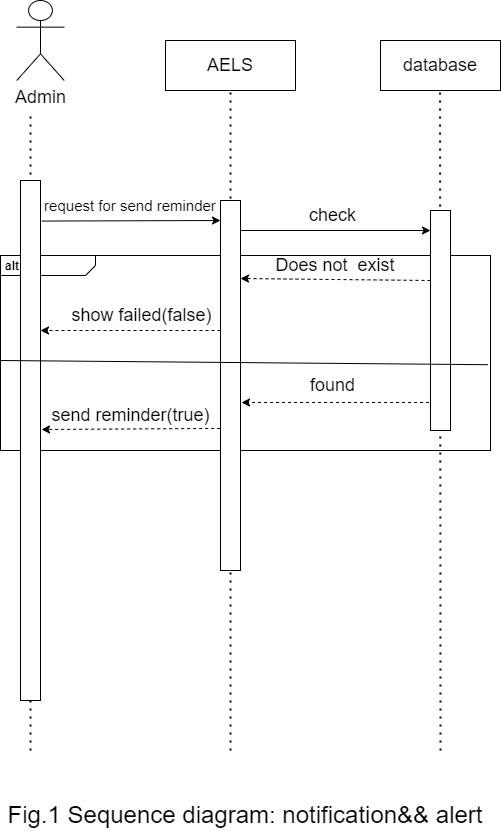

The diagram above was exported from draw.io. Its source (the exported page's mxGraphModel, read from the mxfile embedded in the PNG):
<mxGraphModel dx="1050" dy="621" grid="1" gridSize="10" guides="1" tooltips="1" connect="1" arrows="1" fold="1" page="1" pageScale="1" pageWidth="1200" pageHeight="1600" math="0" shadow="0">
  <root>
    <mxCell id="0" />
    <mxCell id="1" parent="0" />
    <mxCell id="2Zu2CP905tCq2mKBS2c_-1" value="&lt;p style=&quot;margin:0px;margin-top:4px;margin-left:5px;text-align:left;&quot;&gt;&lt;b&gt;alt&lt;/b&gt;&lt;/p&gt;" style="html=1;shape=mxgraph.sysml.package;overflow=fill;labelX=95;align=left;spacingLeft=5;verticalAlign=top;spacingTop=-3;" parent="1" vertex="1">
      <mxGeometry x="260" y="425" width="490" height="195" as="geometry" />
    </mxCell>
    <mxCell id="2Zu2CP905tCq2mKBS2c_-11" value="" style="endArrow=none;dashed=1;html=1;dashPattern=1 3;strokeWidth=2;rounded=0;entryX=0.5;entryY=1;entryDx=0;entryDy=0;" parent="1" edge="1">
      <mxGeometry width="50" height="50" relative="1" as="geometry">
        <mxPoint x="700" y="920" as="sourcePoint" />
        <mxPoint x="699.5699999999999" y="260" as="targetPoint" />
      </mxGeometry>
    </mxCell>
    <mxCell id="2Zu2CP905tCq2mKBS2c_-6" value="" style="endArrow=none;dashed=1;html=1;dashPattern=1 3;strokeWidth=2;rounded=0;entryX=0.5;entryY=1;entryDx=0;entryDy=0;" parent="1" target="2Zu2CP905tCq2mKBS2c_-4" edge="1">
      <mxGeometry width="50" height="50" relative="1" as="geometry">
        <mxPoint x="490" y="920" as="sourcePoint" />
        <mxPoint x="500" y="270" as="targetPoint" />
      </mxGeometry>
    </mxCell>
    <mxCell id="Z_9WDRyUb5o5biMiJgmR-1" value="" style="endArrow=none;dashed=1;html=1;dashPattern=1 3;strokeWidth=2;rounded=0;" parent="1" edge="1">
      <mxGeometry width="50" height="50" relative="1" as="geometry">
        <mxPoint x="290" y="920" as="sourcePoint" />
        <mxPoint x="290" y="280" as="targetPoint" />
      </mxGeometry>
    </mxCell>
    <mxCell id="2Zu2CP905tCq2mKBS2c_-2" value="" style="rounded=0;whiteSpace=wrap;html=1;" parent="1" vertex="1">
      <mxGeometry x="280" y="350" width="20" height="520" as="geometry" />
    </mxCell>
    <mxCell id="2Zu2CP905tCq2mKBS2c_-3" value="&lt;span style=&quot;font-size: 18px;&quot;&gt;Admin&lt;/span&gt;" style="shape=umlActor;verticalLabelPosition=bottom;verticalAlign=top;html=1;outlineConnect=0;" parent="1" vertex="1">
      <mxGeometry x="276.25" y="170" width="47.5" height="80" as="geometry" />
    </mxCell>
    <mxCell id="2Zu2CP905tCq2mKBS2c_-4" value="&lt;font style=&quot;font-size: 18px;&quot;&gt;AELS&lt;/font&gt;" style="rounded=0;whiteSpace=wrap;html=1;fontStyle=0" parent="1" vertex="1">
      <mxGeometry x="425" y="210" width="130" height="50" as="geometry" />
    </mxCell>
    <mxCell id="2Zu2CP905tCq2mKBS2c_-5" value="" style="rounded=0;whiteSpace=wrap;html=1;" parent="1" vertex="1">
      <mxGeometry x="480" y="370" width="20" height="370" as="geometry" />
    </mxCell>
    <mxCell id="2Zu2CP905tCq2mKBS2c_-7" value="" style="endArrow=classic;html=1;rounded=0;exitX=1.068;exitY=0.078;exitDx=0;exitDy=0;exitPerimeter=0;" parent="1" source="2Zu2CP905tCq2mKBS2c_-2" edge="1">
      <mxGeometry width="50" height="50" relative="1" as="geometry">
        <mxPoint x="310" y="390" as="sourcePoint" />
        <mxPoint x="480" y="390" as="targetPoint" />
      </mxGeometry>
    </mxCell>
    <mxCell id="2Zu2CP905tCq2mKBS2c_-8" value="&lt;span style=&quot;font-size: 15px;&quot;&gt;request for send reminder&lt;/span&gt;" style="text;html=1;align=center;verticalAlign=middle;whiteSpace=wrap;rounded=0;" parent="1" vertex="1">
      <mxGeometry x="300" y="360" width="180" height="30" as="geometry" />
    </mxCell>
    <mxCell id="2Zu2CP905tCq2mKBS2c_-10" value="" style="rounded=0;whiteSpace=wrap;html=1;" parent="1" vertex="1">
      <mxGeometry x="690" y="380" width="20" height="220" as="geometry" />
    </mxCell>
    <mxCell id="2Zu2CP905tCq2mKBS2c_-12" value="" style="endArrow=classic;html=1;rounded=0;" parent="1" edge="1">
      <mxGeometry width="50" height="50" relative="1" as="geometry">
        <mxPoint x="500" y="400" as="sourcePoint" />
        <mxPoint x="690" y="400" as="targetPoint" />
      </mxGeometry>
    </mxCell>
    <mxCell id="2Zu2CP905tCq2mKBS2c_-13" value="" style="endArrow=classic;html=1;rounded=0;dashed=1;" parent="1" edge="1">
      <mxGeometry width="50" height="50" relative="1" as="geometry">
        <mxPoint x="690" y="450" as="sourcePoint" />
        <mxPoint x="500" y="448" as="targetPoint" />
      </mxGeometry>
    </mxCell>
    <mxCell id="2Zu2CP905tCq2mKBS2c_-16" value="&lt;font style=&quot;font-size: 18px; font-weight: normal;&quot;&gt;database&lt;/font&gt;" style="rounded=0;whiteSpace=wrap;html=1;fontStyle=1" parent="1" vertex="1">
      <mxGeometry x="640" y="210" width="120" height="50" as="geometry" />
    </mxCell>
    <mxCell id="2Zu2CP905tCq2mKBS2c_-17" value="&lt;font style=&quot;font-size: 18px;&quot;&gt;check&amp;nbsp;&lt;/font&gt;" style="text;html=1;align=center;verticalAlign=middle;whiteSpace=wrap;rounded=0;" parent="1" vertex="1">
      <mxGeometry x="530" y="370" width="130" height="30" as="geometry" />
    </mxCell>
    <mxCell id="2Zu2CP905tCq2mKBS2c_-18" value="&lt;font style=&quot;font-size: 18px;&quot;&gt;Does not&amp;nbsp; exist&lt;/font&gt;" style="text;html=1;align=center;verticalAlign=middle;whiteSpace=wrap;rounded=0;" parent="1" vertex="1">
      <mxGeometry x="516.25" y="420" width="157.5" height="30" as="geometry" />
    </mxCell>
    <mxCell id="2Zu2CP905tCq2mKBS2c_-19" value="" style="endArrow=classic;html=1;rounded=0;dashed=1;" parent="1" edge="1">
      <mxGeometry width="50" height="50" relative="1" as="geometry">
        <mxPoint x="480" y="500" as="sourcePoint" />
        <mxPoint x="300" y="500" as="targetPoint" />
      </mxGeometry>
    </mxCell>
    <mxCell id="2Zu2CP905tCq2mKBS2c_-20" value="&lt;font style=&quot;font-size: 18px;&quot;&gt;show failed(false)&lt;/font&gt;" style="text;html=1;align=center;verticalAlign=middle;whiteSpace=wrap;rounded=0;" parent="1" vertex="1">
      <mxGeometry x="323.75" y="470" width="155" height="30" as="geometry" />
    </mxCell>
    <mxCell id="2Zu2CP905tCq2mKBS2c_-23" value="" style="endArrow=classic;html=1;rounded=0;dashed=1;" parent="1" edge="1">
      <mxGeometry width="50" height="50" relative="1" as="geometry">
        <mxPoint x="688.57" y="572.01" as="sourcePoint" />
        <mxPoint x="501" y="572" as="targetPoint" />
      </mxGeometry>
    </mxCell>
    <mxCell id="2Zu2CP905tCq2mKBS2c_-24" value="&lt;font style=&quot;font-size: 18px;&quot;&gt;found&lt;/font&gt;" style="text;html=1;align=center;verticalAlign=middle;whiteSpace=wrap;rounded=0;" parent="1" vertex="1">
      <mxGeometry x="545" y="540" width="95" height="30" as="geometry" />
    </mxCell>
    <mxCell id="2Zu2CP905tCq2mKBS2c_-25" value="" style="endArrow=classic;html=1;rounded=0;dashed=1;exitX=-0.015;exitY=0.616;exitDx=0;exitDy=0;exitPerimeter=0;" parent="1" source="2Zu2CP905tCq2mKBS2c_-5" edge="1">
      <mxGeometry width="50" height="50" relative="1" as="geometry">
        <mxPoint x="480" y="599" as="sourcePoint" />
        <mxPoint x="301" y="599" as="targetPoint" />
      </mxGeometry>
    </mxCell>
    <mxCell id="2Zu2CP905tCq2mKBS2c_-26" value="&lt;font style=&quot;font-size: 18px;&quot;&gt;send reminder(true)&lt;/font&gt;" style="text;html=1;align=center;verticalAlign=middle;whiteSpace=wrap;rounded=0;" parent="1" vertex="1">
      <mxGeometry x="307.5" y="570" width="165" height="30" as="geometry" />
    </mxCell>
    <mxCell id="2Zu2CP905tCq2mKBS2c_-27" value="&lt;font style=&quot;font-size: 24px;&quot;&gt;Fig.1 Sequence diagram: notification&amp;amp;&amp;amp; alert&lt;/font&gt;" style="text;html=1;align=center;verticalAlign=middle;whiteSpace=wrap;rounded=0;" parent="1" vertex="1">
      <mxGeometry x="260" y="970" width="490" height="30" as="geometry" />
    </mxCell>
    <mxCell id="Z_9WDRyUb5o5biMiJgmR-2" value="" style="endArrow=none;html=1;rounded=0;entryX=0.995;entryY=0.56;entryDx=0;entryDy=0;entryPerimeter=0;" parent="1" target="2Zu2CP905tCq2mKBS2c_-1" edge="1">
      <mxGeometry width="50" height="50" relative="1" as="geometry">
        <mxPoint x="260" y="530" as="sourcePoint" />
        <mxPoint x="310" y="480" as="targetPoint" />
      </mxGeometry>
    </mxCell>
  </root>
</mxGraphModel>